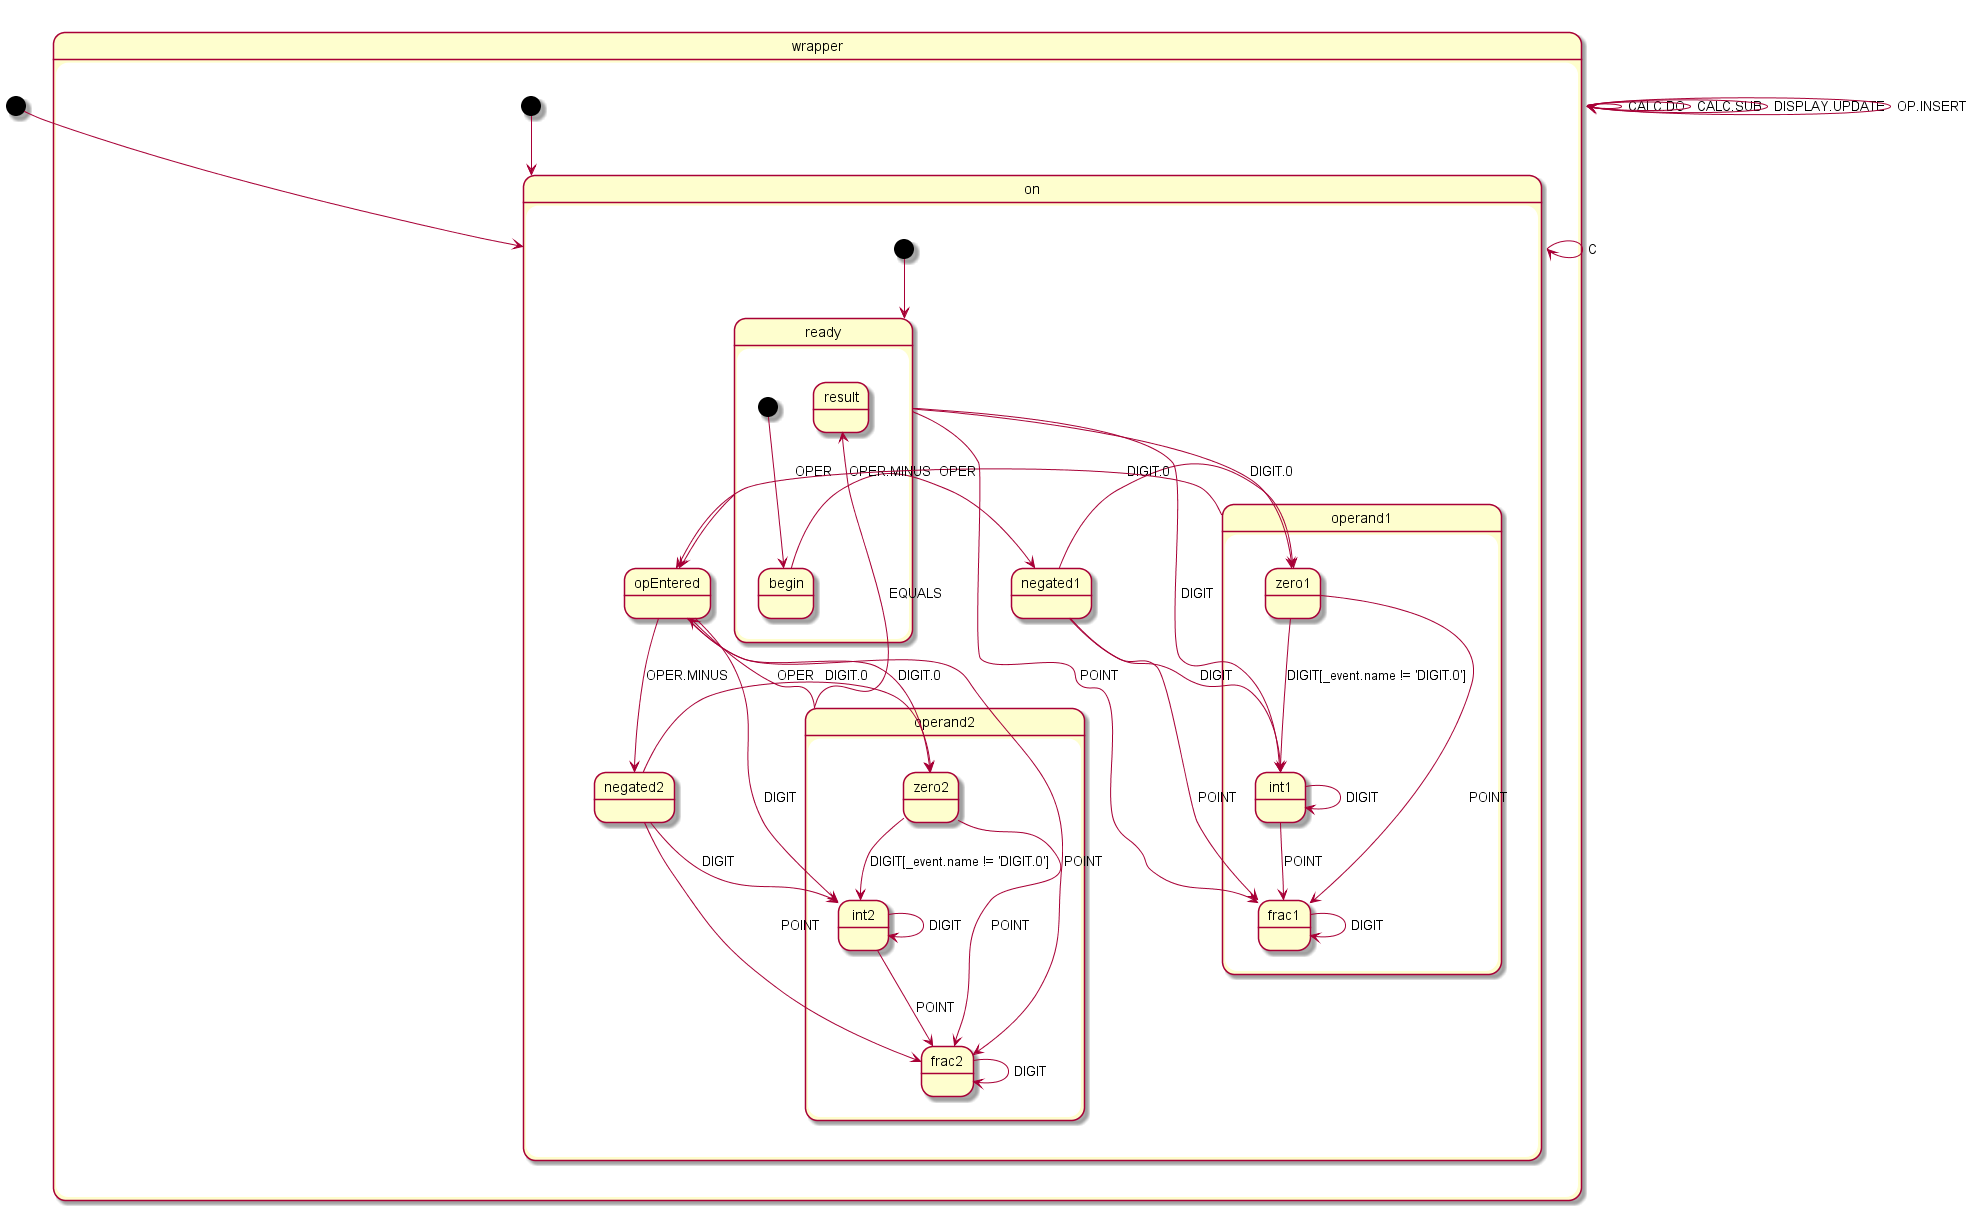

The diagram above was rendered by PlantUML. Its source (embedded in the PNG):
@startuml
[*] --> on
state wrapper {
[*] --> on
state on {
[*] --> ready
state ready {
[*] --> begin
state begin {
begin --> negated1 : OPER.MINUS
}
state result {
}
ready --> opEntered : OPER
ready --> zero1 : DIGIT.0
ready --> int1 : DIGIT
ready --> frac1 : POINT
}
state negated1 {
negated1 --> zero1 : DIGIT.0
negated1 --> int1 : DIGIT
negated1 --> frac1 : POINT
}
state operand1 {
state zero1 {
zero1 --> int1 : DIGIT[_event.name != 'DIGIT.0']
zero1 --> frac1 : POINT
}
state int1 {
int1 --> frac1 : POINT
int1 --> int1 : DIGIT
}
state frac1 {
frac1 --> frac1 : DIGIT
}
operand1 --> opEntered : OPER
}
state opEntered {
opEntered --> negated2 : OPER.MINUS
opEntered --> frac2 : POINT
opEntered --> zero2 : DIGIT.0
opEntered --> int2 : DIGIT
}
state negated2 {
negated2 --> zero2 : DIGIT.0
negated2 --> int2 : DIGIT
negated2 --> frac2 : POINT
}
state operand2 {
state zero2 {
zero2 --> int2 : DIGIT[_event.name != 'DIGIT.0']
zero2 --> frac2 : POINT
}
state int2 {
int2 --> int2 : DIGIT
int2 --> frac2 : POINT
}
state frac2 {
frac2 --> frac2 : DIGIT
}
operand2 --> opEntered : OPER
operand2 --> result : EQUALS
}
on --> on : C
}
wrapper --> wrapper : CALC.DO
wrapper --> wrapper : CALC.SUB
wrapper --> wrapper : DISPLAY.UPDATE
wrapper --> wrapper : OP.INSERT
}
@enduml